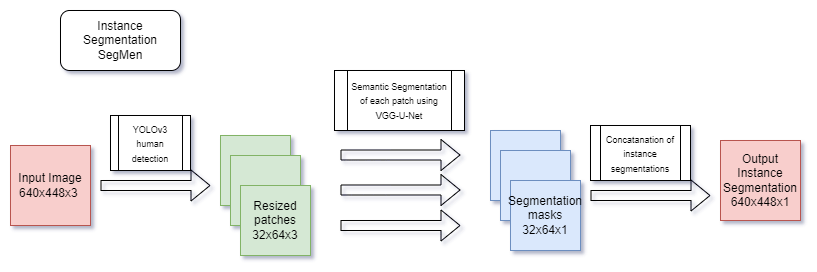

The diagram above was exported from draw.io. Its source (the exported page's mxGraphModel, read from the mxfile embedded in the PNG):
<mxGraphModel dx="963" dy="777" grid="1" gridSize="10" guides="1" tooltips="1" connect="1" arrows="1" fold="1" page="1" pageScale="1" pageWidth="827" pageHeight="1169" math="0" shadow="0">
  <root>
    <mxCell id="0" />
    <mxCell id="1" parent="0" />
    <mxCell id="2" value="Instance Segmentation&lt;br&gt;SegMen" style="rounded=1;whiteSpace=wrap;html=1;" vertex="1" parent="1">
      <mxGeometry x="70" y="75" width="120" height="60" as="geometry" />
    </mxCell>
    <mxCell id="3" value="Input Image&lt;br&gt;640x448x3&amp;nbsp;" style="whiteSpace=wrap;html=1;aspect=fixed;fillColor=#f8cecc;strokeColor=#b85450;" vertex="1" parent="1">
      <mxGeometry x="20" y="210" width="80" height="80" as="geometry" />
    </mxCell>
    <mxCell id="4" value="" style="shape=flexArrow;endArrow=classic;html=1;rounded=0;" edge="1" parent="1">
      <mxGeometry width="50" height="50" relative="1" as="geometry">
        <mxPoint x="110" y="250" as="sourcePoint" />
        <mxPoint x="220" y="250" as="targetPoint" />
      </mxGeometry>
    </mxCell>
    <mxCell id="5" value="" style="whiteSpace=wrap;html=1;aspect=fixed;fillColor=#d5e8d4;strokeColor=#82b366;" vertex="1" parent="1">
      <mxGeometry x="230" y="200" width="70" height="70" as="geometry" />
    </mxCell>
    <mxCell id="6" value="" style="whiteSpace=wrap;html=1;aspect=fixed;fillColor=#d5e8d4;strokeColor=#82b366;" vertex="1" parent="1">
      <mxGeometry x="240" y="220" width="70" height="70" as="geometry" />
    </mxCell>
    <mxCell id="7" value="Resized patches&lt;br&gt;32x64x3" style="whiteSpace=wrap;html=1;aspect=fixed;fillColor=#d5e8d4;strokeColor=#82b366;" vertex="1" parent="1">
      <mxGeometry x="250" y="250" width="70" height="70" as="geometry" />
    </mxCell>
    <mxCell id="8" value="&lt;font style=&quot;font-size: 9px;&quot;&gt;YOLOv3&lt;br&gt;human detection&lt;/font&gt;" style="shape=process;whiteSpace=wrap;html=1;backgroundOutline=1;" vertex="1" parent="1">
      <mxGeometry x="120" y="180" width="80" height="55" as="geometry" />
    </mxCell>
    <mxCell id="9" value="" style="shape=flexArrow;endArrow=classic;html=1;rounded=0;exitX=1;exitY=0.5;exitDx=0;exitDy=0;" edge="1" parent="1">
      <mxGeometry width="50" height="50" relative="1" as="geometry">
        <mxPoint x="350" y="219.5" as="sourcePoint" />
        <mxPoint x="470" y="219.5" as="targetPoint" />
      </mxGeometry>
    </mxCell>
    <mxCell id="10" value="" style="shape=flexArrow;endArrow=classic;html=1;rounded=0;exitX=1;exitY=0.5;exitDx=0;exitDy=0;" edge="1" parent="1">
      <mxGeometry width="50" height="50" relative="1" as="geometry">
        <mxPoint x="350" y="254.5" as="sourcePoint" />
        <mxPoint x="470" y="254.5" as="targetPoint" />
      </mxGeometry>
    </mxCell>
    <mxCell id="11" value="" style="shape=flexArrow;endArrow=classic;html=1;rounded=0;exitX=1;exitY=0.5;exitDx=0;exitDy=0;" edge="1" parent="1">
      <mxGeometry width="50" height="50" relative="1" as="geometry">
        <mxPoint x="350" y="290" as="sourcePoint" />
        <mxPoint x="470" y="290" as="targetPoint" />
      </mxGeometry>
    </mxCell>
    <mxCell id="12" value="&lt;font style=&quot;font-size: 9px;&quot;&gt;Semantic Segmentation of each patch using VGG-U-Net&lt;/font&gt;" style="shape=process;whiteSpace=wrap;html=1;backgroundOutline=1;" vertex="1" parent="1">
      <mxGeometry x="344" y="135" width="130" height="60" as="geometry" />
    </mxCell>
    <mxCell id="13" value="" style="whiteSpace=wrap;html=1;aspect=fixed;fillColor=#dae8fc;strokeColor=#6c8ebf;" vertex="1" parent="1">
      <mxGeometry x="500" y="195" width="70" height="70" as="geometry" />
    </mxCell>
    <mxCell id="14" value="" style="whiteSpace=wrap;html=1;aspect=fixed;fillColor=#dae8fc;strokeColor=#6c8ebf;" vertex="1" parent="1">
      <mxGeometry x="510" y="215" width="70" height="70" as="geometry" />
    </mxCell>
    <mxCell id="15" value="Segmentation masks&lt;br&gt;32x64x1" style="whiteSpace=wrap;html=1;aspect=fixed;fillColor=#dae8fc;strokeColor=#6c8ebf;" vertex="1" parent="1">
      <mxGeometry x="520" y="245" width="70" height="70" as="geometry" />
    </mxCell>
    <mxCell id="16" value="" style="shape=flexArrow;endArrow=classic;html=1;rounded=0;exitX=1;exitY=0.5;exitDx=0;exitDy=0;" edge="1" parent="1">
      <mxGeometry width="50" height="50" relative="1" as="geometry">
        <mxPoint x="600" y="260" as="sourcePoint" />
        <mxPoint x="720" y="260" as="targetPoint" />
      </mxGeometry>
    </mxCell>
    <mxCell id="17" value="&lt;font style=&quot;font-size: 9px;&quot;&gt;Concatanation of instance segmentations&lt;/font&gt;" style="shape=process;whiteSpace=wrap;html=1;backgroundOutline=1;" vertex="1" parent="1">
      <mxGeometry x="600" y="190" width="100" height="55" as="geometry" />
    </mxCell>
    <mxCell id="18" value="Output Instance Segmentation&lt;br&gt;640x448x1" style="whiteSpace=wrap;html=1;aspect=fixed;fillColor=#f8cecc;strokeColor=#b85450;" vertex="1" parent="1">
      <mxGeometry x="730" y="205" width="80" height="80" as="geometry" />
    </mxCell>
  </root>
</mxGraphModel>